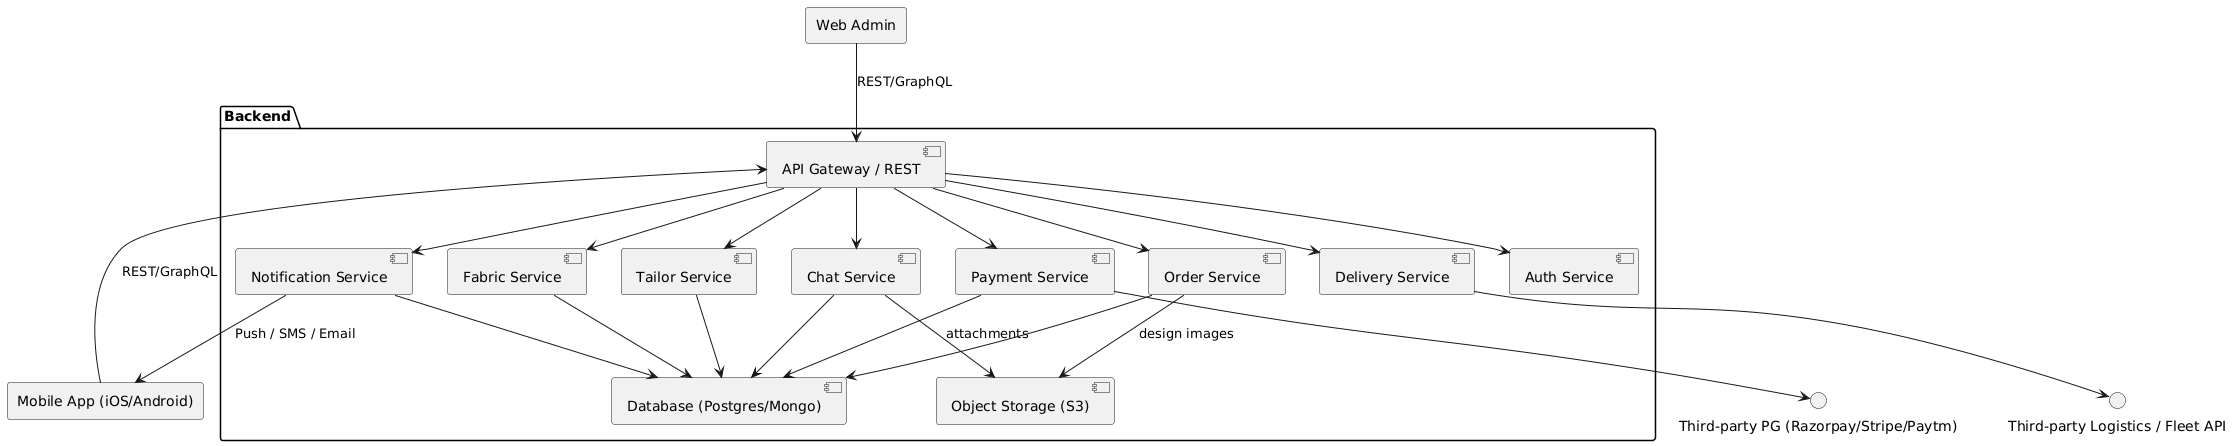

The diagram above was rendered by PlantUML. Its source (embedded in the PNG):
@startuml
rectangle "Mobile App (iOS/Android)" as Mobile
rectangle "Web Admin" as Admin

package "Backend" {
  [API Gateway / REST] as API
  [Auth Service] as Auth
  [Order Service] as OrderS
  [Tailor Service] as TailorS
  [Fabric Service] as FabricS
  [Payment Service] as PaymentS
  [Notification Service] as Notify
  [Chat Service] as ChatS
  [Delivery Service] as DeliveryS
  [Database (Postgres/Mongo)] as DB
  [Object Storage (S3)] as Storage
}

Mobile --> API : REST/GraphQL
Admin --> API : REST/GraphQL

API --> Auth
API --> OrderS
API --> TailorS
API --> FabricS
API --> PaymentS
API --> Notify
API --> ChatS
API --> DeliveryS

OrderS --> DB
TailorS --> DB
FabricS --> DB
ChatS --> DB
PaymentS --> DB
Notify --> DB
ChatS --> Storage : attachments
OrderS --> Storage : design images

PaymentS --> "Third-party PG (Razorpay/Stripe/Paytm)"
DeliveryS --> "Third-party Logistics / Fleet API"

Notify --> Mobile : Push / SMS / Email
@enduml